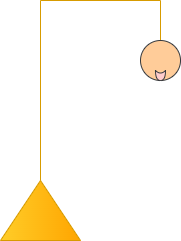

The diagram above was exported from draw.io. Its source (the exported page's mxGraphModel, read from the mxfile embedded in the PNG):
<mxGraphModel dx="559" dy="306" grid="1" gridSize="10" guides="1" tooltips="1" connect="1" arrows="1" fold="1" page="1" pageScale="1" pageWidth="1654" pageHeight="1169" math="0" shadow="0">
  <root>
    <mxCell id="0" />
    <mxCell id="1" parent="0" />
    <mxCell id="VAfcyrjq2bwV-V96TCJk-1" parent="1" style="triangle;whiteSpace=wrap;html=1;direction=north;fillColor=#ffcd28;gradientColor=#ffa500;strokeColor=#d79b00;" value="" vertex="1">
      <mxGeometry height="60" width="80" x="200" y="380" as="geometry" />
    </mxCell>
    <mxCell id="VAfcyrjq2bwV-V96TCJk-2" edge="1" parent="1" source="VAfcyrjq2bwV-V96TCJk-1" style="endArrow=none;html=1;rounded=0;exitX=1;exitY=0.5;exitDx=0;exitDy=0;fillColor=#ffcd28;gradientColor=#ffa500;strokeColor=#d79b00;" value="">
      <mxGeometry height="50" relative="1" width="50" as="geometry">
        <mxPoint x="250" y="380" as="sourcePoint" />
        <mxPoint x="240" y="200" as="targetPoint" />
      </mxGeometry>
    </mxCell>
    <mxCell id="VAfcyrjq2bwV-V96TCJk-3" edge="1" parent="1" style="endArrow=none;html=1;rounded=0;fillColor=#ffcd28;gradientColor=#ffa500;strokeColor=#d79b00;" value="">
      <mxGeometry height="50" relative="1" width="50" as="geometry">
        <mxPoint x="240" y="200" as="sourcePoint" />
        <mxPoint x="360" y="200" as="targetPoint" />
      </mxGeometry>
    </mxCell>
    <mxCell id="VAfcyrjq2bwV-V96TCJk-4" edge="1" parent="1" style="endArrow=none;html=1;rounded=0;fillColor=#ffcd28;gradientColor=#ffa500;strokeColor=#d79b00;" value="">
      <mxGeometry height="50" relative="1" width="50" as="geometry">
        <mxPoint x="360" y="240" as="sourcePoint" />
        <mxPoint x="360" y="200" as="targetPoint" />
      </mxGeometry>
    </mxCell>
    <mxCell id="VAfcyrjq2bwV-V96TCJk-5" parent="1" style="ellipse;whiteSpace=wrap;html=1;aspect=fixed;fillColor=#ffcc99;strokeColor=#36393d;" value="" vertex="1">
      <mxGeometry height="40" width="40" x="340" y="240" as="geometry" />
    </mxCell>
    <mxCell id="VAfcyrjq2bwV-V96TCJk-15" parent="1" style="shape=xor;whiteSpace=wrap;html=1;direction=south;fillColor=#ffcccc;strokeColor=#36393d;" value="" vertex="1">
      <mxGeometry height="10" width="10" x="355" y="270" as="geometry" />
    </mxCell>
  </root>
</mxGraphModel>